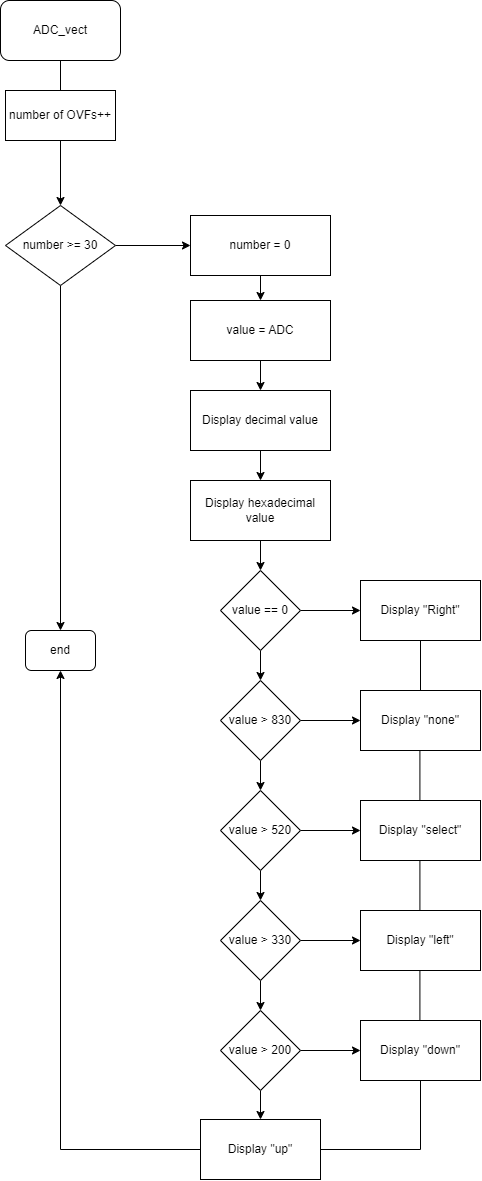

The diagram above was exported from draw.io. Its source (the exported page's mxGraphModel, read from the mxfile embedded in the PNG):
<mxGraphModel dx="1483" dy="770" grid="1" gridSize="10" guides="1" tooltips="1" connect="1" arrows="1" fold="1" page="1" pageScale="1" pageWidth="827" pageHeight="1169" math="0" shadow="0">
  <root>
    <mxCell id="0" />
    <mxCell id="1" parent="0" />
    <mxCell id="0bBdICxKKpelpMZFggnH-1" value="ADC_vect" style="rounded=1;whiteSpace=wrap;html=1;" vertex="1" parent="1">
      <mxGeometry x="180" y="50" width="120" height="60" as="geometry" />
    </mxCell>
    <mxCell id="0bBdICxKKpelpMZFggnH-15" value="" style="edgeStyle=orthogonalEdgeStyle;rounded=0;orthogonalLoop=1;jettySize=auto;html=1;" edge="1" parent="1" source="0bBdICxKKpelpMZFggnH-4" target="0bBdICxKKpelpMZFggnH-14">
      <mxGeometry relative="1" as="geometry" />
    </mxCell>
    <mxCell id="0bBdICxKKpelpMZFggnH-4" value="number of OVFs++" style="rounded=0;whiteSpace=wrap;html=1;" vertex="1" parent="1">
      <mxGeometry x="185" y="140" width="110" height="50" as="geometry" />
    </mxCell>
    <mxCell id="0bBdICxKKpelpMZFggnH-13" value="" style="edgeStyle=orthogonalEdgeStyle;rounded=0;orthogonalLoop=1;jettySize=auto;html=1;endArrow=none;" edge="1" parent="1" source="0bBdICxKKpelpMZFggnH-1" target="0bBdICxKKpelpMZFggnH-4">
      <mxGeometry relative="1" as="geometry">
        <mxPoint x="240" y="110" as="sourcePoint" />
        <mxPoint x="240" y="160" as="targetPoint" />
      </mxGeometry>
    </mxCell>
    <mxCell id="0bBdICxKKpelpMZFggnH-17" value="" style="edgeStyle=orthogonalEdgeStyle;rounded=0;orthogonalLoop=1;jettySize=auto;html=1;" edge="1" parent="1" source="0bBdICxKKpelpMZFggnH-14" target="0bBdICxKKpelpMZFggnH-16">
      <mxGeometry relative="1" as="geometry" />
    </mxCell>
    <mxCell id="0bBdICxKKpelpMZFggnH-70" style="edgeStyle=orthogonalEdgeStyle;rounded=0;orthogonalLoop=1;jettySize=auto;html=1;exitX=0.5;exitY=1;exitDx=0;exitDy=0;entryX=0.5;entryY=0;entryDx=0;entryDy=0;" edge="1" parent="1" source="0bBdICxKKpelpMZFggnH-14" target="0bBdICxKKpelpMZFggnH-69">
      <mxGeometry relative="1" as="geometry" />
    </mxCell>
    <mxCell id="0bBdICxKKpelpMZFggnH-14" value="number &amp;gt;= 30" style="rhombus;whiteSpace=wrap;html=1;rounded=0;" vertex="1" parent="1">
      <mxGeometry x="185" y="255" width="110" height="80" as="geometry" />
    </mxCell>
    <mxCell id="0bBdICxKKpelpMZFggnH-27" style="edgeStyle=orthogonalEdgeStyle;rounded=0;orthogonalLoop=1;jettySize=auto;html=1;" edge="1" parent="1" source="0bBdICxKKpelpMZFggnH-16" target="0bBdICxKKpelpMZFggnH-26">
      <mxGeometry relative="1" as="geometry" />
    </mxCell>
    <mxCell id="0bBdICxKKpelpMZFggnH-16" value="number = 0" style="whiteSpace=wrap;html=1;rounded=0;" vertex="1" parent="1">
      <mxGeometry x="370" y="265" width="140" height="60" as="geometry" />
    </mxCell>
    <mxCell id="0bBdICxKKpelpMZFggnH-29" style="edgeStyle=orthogonalEdgeStyle;rounded=0;orthogonalLoop=1;jettySize=auto;html=1;" edge="1" parent="1" source="0bBdICxKKpelpMZFggnH-26" target="0bBdICxKKpelpMZFggnH-28">
      <mxGeometry relative="1" as="geometry" />
    </mxCell>
    <mxCell id="0bBdICxKKpelpMZFggnH-26" value="value = ADC" style="whiteSpace=wrap;html=1;rounded=0;" vertex="1" parent="1">
      <mxGeometry x="370" y="350" width="140" height="60" as="geometry" />
    </mxCell>
    <mxCell id="0bBdICxKKpelpMZFggnH-31" style="edgeStyle=orthogonalEdgeStyle;rounded=0;orthogonalLoop=1;jettySize=auto;html=1;" edge="1" parent="1" source="0bBdICxKKpelpMZFggnH-28" target="0bBdICxKKpelpMZFggnH-30">
      <mxGeometry relative="1" as="geometry" />
    </mxCell>
    <mxCell id="0bBdICxKKpelpMZFggnH-28" value="Display decimal value" style="whiteSpace=wrap;html=1;rounded=0;" vertex="1" parent="1">
      <mxGeometry x="370" y="440" width="140" height="60" as="geometry" />
    </mxCell>
    <mxCell id="0bBdICxKKpelpMZFggnH-33" value="" style="edgeStyle=orthogonalEdgeStyle;rounded=0;orthogonalLoop=1;jettySize=auto;html=1;" edge="1" parent="1" source="0bBdICxKKpelpMZFggnH-30" target="0bBdICxKKpelpMZFggnH-32">
      <mxGeometry relative="1" as="geometry" />
    </mxCell>
    <mxCell id="0bBdICxKKpelpMZFggnH-30" value="Display hexadecimal value" style="whiteSpace=wrap;html=1;rounded=0;" vertex="1" parent="1">
      <mxGeometry x="370" y="530" width="140" height="60" as="geometry" />
    </mxCell>
    <mxCell id="0bBdICxKKpelpMZFggnH-37" value="" style="edgeStyle=orthogonalEdgeStyle;rounded=0;orthogonalLoop=1;jettySize=auto;html=1;" edge="1" parent="1" source="0bBdICxKKpelpMZFggnH-32" target="0bBdICxKKpelpMZFggnH-36">
      <mxGeometry relative="1" as="geometry" />
    </mxCell>
    <mxCell id="0bBdICxKKpelpMZFggnH-39" value="" style="edgeStyle=orthogonalEdgeStyle;rounded=0;orthogonalLoop=1;jettySize=auto;html=1;" edge="1" parent="1" source="0bBdICxKKpelpMZFggnH-32" target="0bBdICxKKpelpMZFggnH-38">
      <mxGeometry relative="1" as="geometry" />
    </mxCell>
    <mxCell id="0bBdICxKKpelpMZFggnH-32" value="value == 0" style="rhombus;whiteSpace=wrap;html=1;rounded=0;" vertex="1" parent="1">
      <mxGeometry x="400" y="620" width="80" height="80" as="geometry" />
    </mxCell>
    <mxCell id="0bBdICxKKpelpMZFggnH-36" value="Display &quot;Right&quot;" style="whiteSpace=wrap;html=1;rounded=0;" vertex="1" parent="1">
      <mxGeometry x="540" y="630" width="120" height="60" as="geometry" />
    </mxCell>
    <mxCell id="0bBdICxKKpelpMZFggnH-41" value="" style="edgeStyle=orthogonalEdgeStyle;rounded=0;orthogonalLoop=1;jettySize=auto;html=1;" edge="1" parent="1" source="0bBdICxKKpelpMZFggnH-38" target="0bBdICxKKpelpMZFggnH-40">
      <mxGeometry relative="1" as="geometry" />
    </mxCell>
    <mxCell id="0bBdICxKKpelpMZFggnH-51" style="edgeStyle=orthogonalEdgeStyle;rounded=0;orthogonalLoop=1;jettySize=auto;html=1;exitX=0.5;exitY=1;exitDx=0;exitDy=0;entryX=0.5;entryY=0;entryDx=0;entryDy=0;" edge="1" parent="1" source="0bBdICxKKpelpMZFggnH-38" target="0bBdICxKKpelpMZFggnH-43">
      <mxGeometry relative="1" as="geometry" />
    </mxCell>
    <mxCell id="0bBdICxKKpelpMZFggnH-38" value="value &amp;gt; 830" style="rhombus;whiteSpace=wrap;html=1;rounded=0;" vertex="1" parent="1">
      <mxGeometry x="400" y="730" width="80" height="80" as="geometry" />
    </mxCell>
    <mxCell id="0bBdICxKKpelpMZFggnH-40" value="Display &quot;none&quot;" style="whiteSpace=wrap;html=1;rounded=0;" vertex="1" parent="1">
      <mxGeometry x="540" y="740" width="120" height="60" as="geometry" />
    </mxCell>
    <mxCell id="0bBdICxKKpelpMZFggnH-42" value="" style="edgeStyle=orthogonalEdgeStyle;rounded=0;orthogonalLoop=1;jettySize=auto;html=1;" edge="1" parent="1" source="0bBdICxKKpelpMZFggnH-43" target="0bBdICxKKpelpMZFggnH-44">
      <mxGeometry relative="1" as="geometry" />
    </mxCell>
    <mxCell id="0bBdICxKKpelpMZFggnH-52" style="edgeStyle=orthogonalEdgeStyle;rounded=0;orthogonalLoop=1;jettySize=auto;html=1;exitX=0.5;exitY=1;exitDx=0;exitDy=0;entryX=0.5;entryY=0;entryDx=0;entryDy=0;" edge="1" parent="1" source="0bBdICxKKpelpMZFggnH-43" target="0bBdICxKKpelpMZFggnH-46">
      <mxGeometry relative="1" as="geometry" />
    </mxCell>
    <mxCell id="0bBdICxKKpelpMZFggnH-43" value="value &amp;gt; 520" style="rhombus;whiteSpace=wrap;html=1;rounded=0;" vertex="1" parent="1">
      <mxGeometry x="400" y="840" width="80" height="80" as="geometry" />
    </mxCell>
    <mxCell id="0bBdICxKKpelpMZFggnH-44" value="Display &quot;select&quot;" style="whiteSpace=wrap;html=1;rounded=0;" vertex="1" parent="1">
      <mxGeometry x="540" y="850" width="120" height="60" as="geometry" />
    </mxCell>
    <mxCell id="0bBdICxKKpelpMZFggnH-45" value="" style="edgeStyle=orthogonalEdgeStyle;rounded=0;orthogonalLoop=1;jettySize=auto;html=1;" edge="1" parent="1" source="0bBdICxKKpelpMZFggnH-46" target="0bBdICxKKpelpMZFggnH-47">
      <mxGeometry relative="1" as="geometry" />
    </mxCell>
    <mxCell id="0bBdICxKKpelpMZFggnH-53" style="edgeStyle=orthogonalEdgeStyle;rounded=0;orthogonalLoop=1;jettySize=auto;html=1;exitX=0.5;exitY=1;exitDx=0;exitDy=0;entryX=0.5;entryY=0;entryDx=0;entryDy=0;" edge="1" parent="1" source="0bBdICxKKpelpMZFggnH-46" target="0bBdICxKKpelpMZFggnH-49">
      <mxGeometry relative="1" as="geometry" />
    </mxCell>
    <mxCell id="0bBdICxKKpelpMZFggnH-46" value="value &amp;gt; 330" style="rhombus;whiteSpace=wrap;html=1;rounded=0;" vertex="1" parent="1">
      <mxGeometry x="400" y="950" width="80" height="80" as="geometry" />
    </mxCell>
    <mxCell id="0bBdICxKKpelpMZFggnH-47" value="Display &quot;left&quot;" style="whiteSpace=wrap;html=1;rounded=0;" vertex="1" parent="1">
      <mxGeometry x="540" y="960" width="120" height="60" as="geometry" />
    </mxCell>
    <mxCell id="0bBdICxKKpelpMZFggnH-48" value="" style="edgeStyle=orthogonalEdgeStyle;rounded=0;orthogonalLoop=1;jettySize=auto;html=1;" edge="1" parent="1" source="0bBdICxKKpelpMZFggnH-49" target="0bBdICxKKpelpMZFggnH-50">
      <mxGeometry relative="1" as="geometry" />
    </mxCell>
    <mxCell id="0bBdICxKKpelpMZFggnH-57" style="edgeStyle=orthogonalEdgeStyle;rounded=0;orthogonalLoop=1;jettySize=auto;html=1;exitX=0.5;exitY=1;exitDx=0;exitDy=0;entryX=0.5;entryY=0;entryDx=0;entryDy=0;" edge="1" parent="1" source="0bBdICxKKpelpMZFggnH-49">
      <mxGeometry relative="1" as="geometry">
        <mxPoint x="440" y="1169" as="targetPoint" />
      </mxGeometry>
    </mxCell>
    <mxCell id="0bBdICxKKpelpMZFggnH-49" value="value &amp;gt; 200" style="rhombus;whiteSpace=wrap;html=1;rounded=0;" vertex="1" parent="1">
      <mxGeometry x="400" y="1060" width="80" height="80" as="geometry" />
    </mxCell>
    <mxCell id="0bBdICxKKpelpMZFggnH-50" value="Display &quot;down&quot;" style="whiteSpace=wrap;html=1;rounded=0;" vertex="1" parent="1">
      <mxGeometry x="540" y="1070" width="120" height="60" as="geometry" />
    </mxCell>
    <mxCell id="0bBdICxKKpelpMZFggnH-71" style="edgeStyle=orthogonalEdgeStyle;rounded=0;orthogonalLoop=1;jettySize=auto;html=1;exitX=0;exitY=0.5;exitDx=0;exitDy=0;entryX=0.5;entryY=1;entryDx=0;entryDy=0;" edge="1" parent="1" source="0bBdICxKKpelpMZFggnH-58" target="0bBdICxKKpelpMZFggnH-69">
      <mxGeometry relative="1" as="geometry" />
    </mxCell>
    <mxCell id="0bBdICxKKpelpMZFggnH-58" value="Display &quot;up&quot;" style="whiteSpace=wrap;html=1;rounded=0;" vertex="1" parent="1">
      <mxGeometry x="380" y="1169" width="120" height="60" as="geometry" />
    </mxCell>
    <mxCell id="0bBdICxKKpelpMZFggnH-63" value="" style="endArrow=none;html=1;rounded=0;entryX=0.5;entryY=1;entryDx=0;entryDy=0;exitX=0.5;exitY=0;exitDx=0;exitDy=0;" edge="1" parent="1" source="0bBdICxKKpelpMZFggnH-40" target="0bBdICxKKpelpMZFggnH-36">
      <mxGeometry width="50" height="50" relative="1" as="geometry">
        <mxPoint x="570" y="970" as="sourcePoint" />
        <mxPoint x="620" y="920" as="targetPoint" />
      </mxGeometry>
    </mxCell>
    <mxCell id="0bBdICxKKpelpMZFggnH-65" value="" style="endArrow=none;html=1;rounded=0;entryX=0.5;entryY=1;entryDx=0;entryDy=0;exitX=0.5;exitY=0;exitDx=0;exitDy=0;" edge="1" parent="1">
      <mxGeometry width="50" height="50" relative="1" as="geometry">
        <mxPoint x="599.41" y="849.9999999999998" as="sourcePoint" />
        <mxPoint x="599.41" y="799.9999999999998" as="targetPoint" />
      </mxGeometry>
    </mxCell>
    <mxCell id="0bBdICxKKpelpMZFggnH-66" value="" style="endArrow=none;html=1;rounded=0;entryX=0.5;entryY=1;entryDx=0;entryDy=0;exitX=0.5;exitY=0;exitDx=0;exitDy=0;" edge="1" parent="1">
      <mxGeometry width="50" height="50" relative="1" as="geometry">
        <mxPoint x="599.41" y="1069.9999999999998" as="sourcePoint" />
        <mxPoint x="599.41" y="1019.9999999999998" as="targetPoint" />
      </mxGeometry>
    </mxCell>
    <mxCell id="0bBdICxKKpelpMZFggnH-67" value="" style="endArrow=none;html=1;rounded=0;entryX=0.5;entryY=1;entryDx=0;entryDy=0;exitX=0.5;exitY=0;exitDx=0;exitDy=0;" edge="1" parent="1">
      <mxGeometry width="50" height="50" relative="1" as="geometry">
        <mxPoint x="599.41" y="959.9999999999998" as="sourcePoint" />
        <mxPoint x="599.41" y="909.9999999999998" as="targetPoint" />
      </mxGeometry>
    </mxCell>
    <mxCell id="0bBdICxKKpelpMZFggnH-68" value="" style="endArrow=none;html=1;rounded=0;entryX=0.5;entryY=1;entryDx=0;entryDy=0;exitX=1;exitY=0.5;exitDx=0;exitDy=0;" edge="1" parent="1" source="0bBdICxKKpelpMZFggnH-58" target="0bBdICxKKpelpMZFggnH-50">
      <mxGeometry width="50" height="50" relative="1" as="geometry">
        <mxPoint x="590" y="1210" as="sourcePoint" />
        <mxPoint x="640" y="1160" as="targetPoint" />
        <Array as="points">
          <mxPoint x="600" y="1199" />
        </Array>
      </mxGeometry>
    </mxCell>
    <mxCell id="0bBdICxKKpelpMZFggnH-69" value="end" style="rounded=1;whiteSpace=wrap;html=1;" vertex="1" parent="1">
      <mxGeometry x="205" y="680" width="70" height="40" as="geometry" />
    </mxCell>
  </root>
</mxGraphModel>